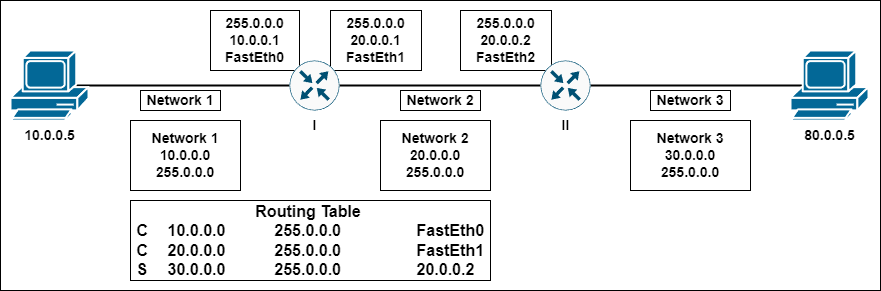

The diagram above was exported from draw.io. Its source (the exported page's mxGraphModel, read from the mxfile embedded in the PNG):
<mxGraphModel dx="1050" dy="590" grid="1" gridSize="10" guides="1" tooltips="1" connect="1" arrows="1" fold="1" page="1" pageScale="1" pageWidth="827" pageHeight="1169" math="0" shadow="0">
  <root>
    <mxCell id="0" />
    <mxCell id="1" parent="0" />
    <mxCell id="LZ3K-cJd6YQ5APsNsDfm-20" value="" style="whiteSpace=wrap;html=1;" vertex="1" parent="1">
      <mxGeometry x="100" y="170" width="880" height="290" as="geometry" />
    </mxCell>
    <mxCell id="LZ3K-cJd6YQ5APsNsDfm-19" value="255.0.0.0&lt;br style=&quot;font-size: 14px;&quot;&gt;20.0.0.2&lt;br&gt;FastEth2" style="whiteSpace=wrap;html=1;fontSize=14;fontStyle=1" vertex="1" parent="1">
      <mxGeometry x="560" y="180" width="91" height="60" as="geometry" />
    </mxCell>
    <mxCell id="LZ3K-cJd6YQ5APsNsDfm-15" value="255.0.0.0&lt;br style=&quot;font-size: 14px;&quot;&gt;10.0.0.1&lt;br&gt;FastEth0" style="whiteSpace=wrap;html=1;fontSize=14;fontStyle=1" vertex="1" parent="1">
      <mxGeometry x="310" y="180" width="89" height="60" as="geometry" />
    </mxCell>
    <mxCell id="LZ3K-cJd6YQ5APsNsDfm-16" value="255.0.0.0&lt;br style=&quot;font-size: 14px;&quot;&gt;20.0.0.1&lt;br&gt;FastEth1" style="whiteSpace=wrap;html=1;fontSize=14;fontStyle=1" vertex="1" parent="1">
      <mxGeometry x="430" y="180" width="91" height="60" as="geometry" />
    </mxCell>
    <mxCell id="LZ3K-cJd6YQ5APsNsDfm-6" style="edgeStyle=orthogonalEdgeStyle;rounded=0;orthogonalLoop=1;jettySize=auto;html=1;entryX=0;entryY=0.5;entryDx=0;entryDy=0;entryPerimeter=0;strokeWidth=2;endArrow=none;endFill=0;fontStyle=1;fontSize=14;exitX=0.83;exitY=0.5;exitDx=0;exitDy=0;exitPerimeter=0;" edge="1" parent="1" source="LZ3K-cJd6YQ5APsNsDfm-2" target="LZ3K-cJd6YQ5APsNsDfm-3">
      <mxGeometry relative="1" as="geometry" />
    </mxCell>
    <mxCell id="LZ3K-cJd6YQ5APsNsDfm-2" value="10.0.0.5" style="shape=mxgraph.cisco.computers_and_peripherals.pc;html=1;pointerEvents=1;dashed=0;fillColor=#036897;strokeColor=#ffffff;strokeWidth=2;verticalLabelPosition=bottom;verticalAlign=top;align=center;outlineConnect=0;fontStyle=1;fontSize=14;" vertex="1" parent="1">
      <mxGeometry x="110" y="220" width="78" height="70" as="geometry" />
    </mxCell>
    <mxCell id="LZ3K-cJd6YQ5APsNsDfm-7" style="edgeStyle=orthogonalEdgeStyle;rounded=0;orthogonalLoop=1;jettySize=auto;html=1;entryX=0;entryY=0.5;entryDx=0;entryDy=0;entryPerimeter=0;strokeWidth=2;endArrow=none;endFill=0;fontStyle=1;fontSize=14;" edge="1" parent="1" source="LZ3K-cJd6YQ5APsNsDfm-3" target="LZ3K-cJd6YQ5APsNsDfm-4">
      <mxGeometry relative="1" as="geometry" />
    </mxCell>
    <mxCell id="LZ3K-cJd6YQ5APsNsDfm-3" value="I" style="sketch=0;points=[[0.5,0,0],[1,0.5,0],[0.5,1,0],[0,0.5,0],[0.145,0.145,0],[0.8555,0.145,0],[0.855,0.8555,0],[0.145,0.855,0]];verticalLabelPosition=bottom;html=1;verticalAlign=top;aspect=fixed;align=center;pointerEvents=1;shape=mxgraph.cisco19.rect;prIcon=router;fillColor=#FAFAFA;strokeColor=#005073;fontStyle=1;fontSize=14;" vertex="1" parent="1">
      <mxGeometry x="389" y="230" width="50" height="50" as="geometry" />
    </mxCell>
    <mxCell id="LZ3K-cJd6YQ5APsNsDfm-8" style="edgeStyle=orthogonalEdgeStyle;rounded=0;orthogonalLoop=1;jettySize=auto;html=1;entryX=0.16;entryY=0.5;entryDx=0;entryDy=0;entryPerimeter=0;strokeWidth=2;endArrow=none;endFill=0;fontStyle=1;fontSize=14;" edge="1" parent="1" source="LZ3K-cJd6YQ5APsNsDfm-4" target="LZ3K-cJd6YQ5APsNsDfm-5">
      <mxGeometry relative="1" as="geometry" />
    </mxCell>
    <mxCell id="LZ3K-cJd6YQ5APsNsDfm-4" value="II" style="sketch=0;points=[[0.5,0,0],[1,0.5,0],[0.5,1,0],[0,0.5,0],[0.145,0.145,0],[0.8555,0.145,0],[0.855,0.8555,0],[0.145,0.855,0]];verticalLabelPosition=bottom;html=1;verticalAlign=top;aspect=fixed;align=center;pointerEvents=1;shape=mxgraph.cisco19.rect;prIcon=router;fillColor=#FAFAFA;strokeColor=#005073;fontStyle=1;fontSize=14;" vertex="1" parent="1">
      <mxGeometry x="640" y="230" width="50" height="50" as="geometry" />
    </mxCell>
    <mxCell id="LZ3K-cJd6YQ5APsNsDfm-5" value="80.0.0.5" style="shape=mxgraph.cisco.computers_and_peripherals.pc;html=1;pointerEvents=1;dashed=0;fillColor=#036897;strokeColor=#ffffff;strokeWidth=2;verticalLabelPosition=bottom;verticalAlign=top;align=center;outlineConnect=0;fontStyle=1;fontSize=14;" vertex="1" parent="1">
      <mxGeometry x="890" y="220" width="78" height="70" as="geometry" />
    </mxCell>
    <mxCell id="LZ3K-cJd6YQ5APsNsDfm-9" value="Network 1" style="whiteSpace=wrap;html=1;fontStyle=1;fontSize=14;" vertex="1" parent="1">
      <mxGeometry x="240" y="260" width="80" height="20" as="geometry" />
    </mxCell>
    <mxCell id="LZ3K-cJd6YQ5APsNsDfm-10" value="Network 2" style="whiteSpace=wrap;html=1;fontStyle=1;fontSize=14;" vertex="1" parent="1">
      <mxGeometry x="500" y="260" width="80" height="20" as="geometry" />
    </mxCell>
    <mxCell id="LZ3K-cJd6YQ5APsNsDfm-11" value="Network 3" style="whiteSpace=wrap;html=1;fontStyle=1;fontSize=14;" vertex="1" parent="1">
      <mxGeometry x="750" y="260" width="80" height="20" as="geometry" />
    </mxCell>
    <mxCell id="LZ3K-cJd6YQ5APsNsDfm-12" value="Network 1&lt;br style=&quot;font-size: 14px;&quot;&gt;10.0.0.0&lt;br style=&quot;font-size: 14px;&quot;&gt;255.0.0.0" style="whiteSpace=wrap;html=1;fontStyle=1;fontSize=14;" vertex="1" parent="1">
      <mxGeometry x="230" y="290" width="110" height="70" as="geometry" />
    </mxCell>
    <mxCell id="LZ3K-cJd6YQ5APsNsDfm-13" value="Network 2&lt;br style=&quot;font-size: 14px;&quot;&gt;20.0.0.0&lt;br style=&quot;font-size: 14px;&quot;&gt;255.0.0.0" style="whiteSpace=wrap;html=1;fontStyle=1;fontSize=14;" vertex="1" parent="1">
      <mxGeometry x="480" y="290" width="110" height="70" as="geometry" />
    </mxCell>
    <mxCell id="LZ3K-cJd6YQ5APsNsDfm-14" value="Network 3&lt;br style=&quot;font-size: 14px;&quot;&gt;30.0.0.0&lt;br style=&quot;font-size: 14px;&quot;&gt;255.0.0.0" style="whiteSpace=wrap;html=1;fontStyle=1;fontSize=14;" vertex="1" parent="1">
      <mxGeometry x="730" y="290" width="120" height="70" as="geometry" />
    </mxCell>
    <mxCell id="LZ3K-cJd6YQ5APsNsDfm-17" value="&lt;div style=&quot;text-align: center;&quot;&gt;&lt;b style=&quot;background-color: initial; font-size: 16px;&quot;&gt;Routing Table&lt;/b&gt;&lt;/div&gt;&lt;b style=&quot;font-size: 16px;&quot;&gt;&amp;nbsp;C &lt;span style=&quot;white-space: pre;&quot;&gt;&#09;&lt;/span&gt;10.0.0.0 &lt;span style=&quot;white-space: pre;&quot;&gt;&#09;&lt;span style=&quot;white-space: pre;&quot;&gt;&#09;&lt;/span&gt;&lt;/span&gt;255.0.0.0 &lt;span style=&quot;white-space: pre;&quot;&gt;&#09;&lt;/span&gt;&lt;span style=&quot;white-space: pre;&quot;&gt;&#09;&lt;/span&gt;FastEth0&lt;br&gt;&amp;nbsp;C&lt;span style=&quot;white-space: pre;&quot;&gt;&#09;&lt;/span&gt;20.0.0.0 &lt;span style=&quot;white-space: pre;&quot;&gt;&#09;&lt;span style=&quot;white-space: pre;&quot;&gt;&#09;&lt;/span&gt;&lt;/span&gt;255.0.0.0 &lt;span style=&quot;white-space: pre;&quot;&gt;&#09;&lt;/span&gt;&lt;span style=&quot;white-space: pre;&quot;&gt;&#09;&lt;/span&gt;FastEth1&lt;br&gt;&amp;nbsp;S &lt;span style=&quot;white-space: pre;&quot;&gt;&#09;&lt;/span&gt;30.0.0.0 &lt;span style=&quot;white-space: pre;&quot;&gt;&#09;&lt;span style=&quot;white-space: pre;&quot;&gt;&#09;&lt;/span&gt;&lt;/span&gt;255.0.0.0 &lt;span style=&quot;white-space: pre;&quot;&gt;&#09;&lt;/span&gt;&lt;span style=&quot;white-space: pre;&quot;&gt;&#09;&lt;/span&gt;20.0.0.2&lt;/b&gt;" style="whiteSpace=wrap;html=1;align=left;" vertex="1" parent="1">
      <mxGeometry x="230" y="370" width="360" height="80" as="geometry" />
    </mxCell>
  </root>
</mxGraphModel>